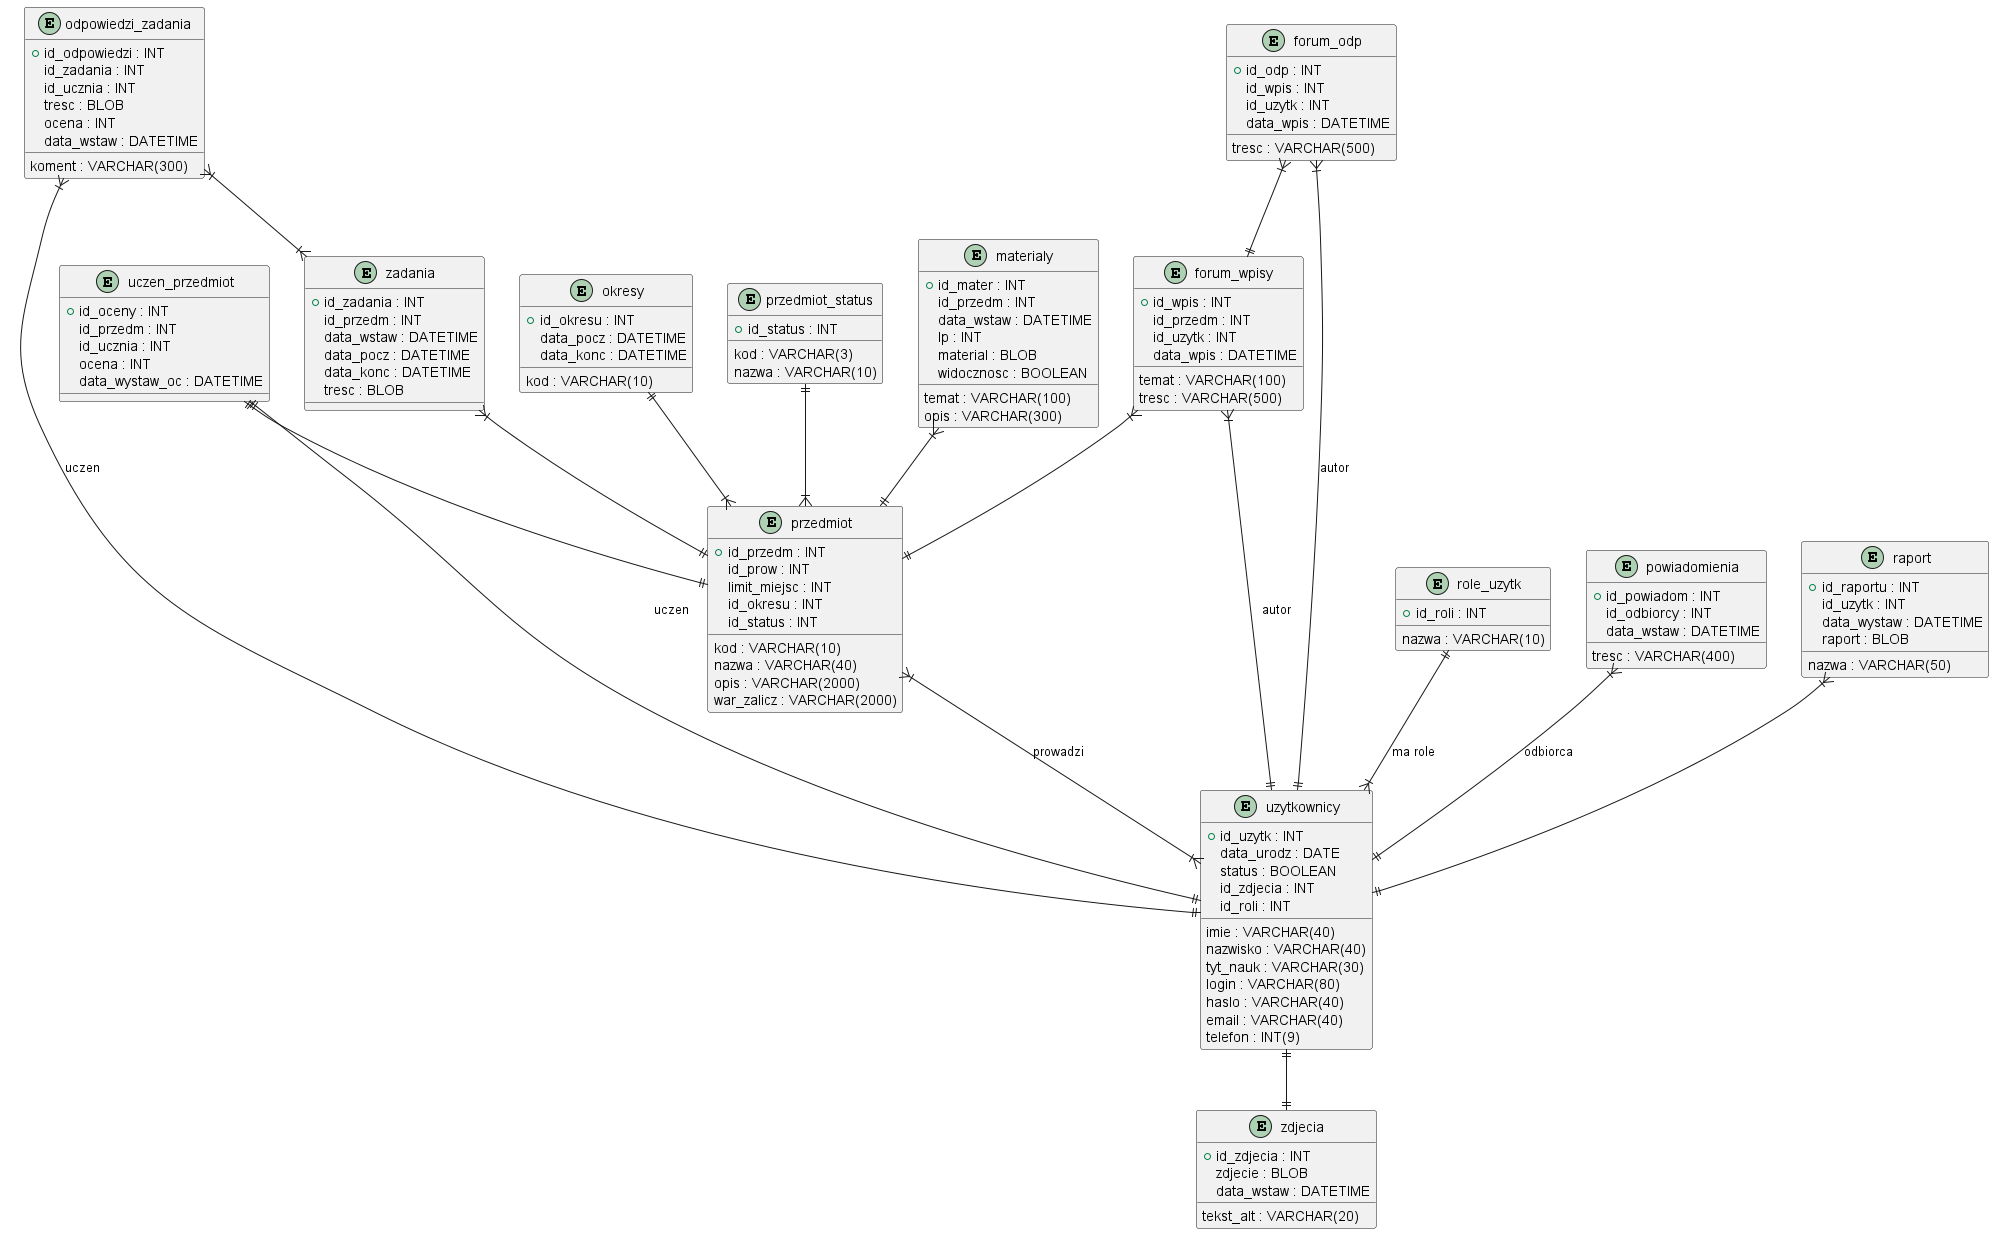

The diagram above was rendered by PlantUML. Its source (embedded in the PNG):
@startuml lms-db-schema

entity "uzytkownicy" {
  +id_uzytk : INT
  imie : VARCHAR(40)
  nazwisko : VARCHAR(40)
  tyt_nauk : VARCHAR(30)
  login : VARCHAR(80)
  haslo : VARCHAR(40)
  email : VARCHAR(40)
  telefon : INT(9)
  data_urodz : DATE
  status : BOOLEAN
  id_zdjecia : INT
  id_roli : INT
}

entity "zdjecia" {
  +id_zdjecia : INT
  zdjecie : BLOB
  tekst_alt : VARCHAR(20)
  data_wstaw : DATETIME
}

entity "przedmiot" {
  +id_przedm : INT
  kod : VARCHAR(10)
  nazwa : VARCHAR(40)
  id_prow : INT
  limit_miejsc : INT
  opis : VARCHAR(2000)
  war_zalicz : VARCHAR(2000)
  id_okresu : INT
  id_status : INT
}

entity "uczen_przedmiot" {
  +id_oceny : INT
  id_przedm : INT
  id_ucznia : INT
  ocena : INT
  data_wystaw_oc : DATETIME
}

entity "zadania" {
  +id_zadania : INT
  id_przedm : INT
  data_wstaw : DATETIME
  data_pocz : DATETIME
  data_konc : DATETIME
  tresc : BLOB
}

entity "odpowiedzi_zadania" {
  +id_odpowiedzi : INT
  id_zadania : INT
  id_ucznia : INT
  tresc : BLOB
  koment : VARCHAR(300)
  ocena : INT
  data_wstaw : DATETIME
}

entity "role_uzytk" {
  +id_roli : INT
  nazwa : VARCHAR(10)
}

entity "materialy" {
  +id_mater : INT
  id_przedm : INT
  data_wstaw : DATETIME
  lp : INT
  temat : VARCHAR(100)
  material : BLOB
  opis : VARCHAR(300)
  widocznosc : BOOLEAN
}

entity "forum_wpisy" {
  +id_wpis : INT
  id_przedm : INT
  id_uzytk : INT
  temat : VARCHAR(100)
  tresc : VARCHAR(500)
  data_wpis : DATETIME
}

entity "forum_odp" {
  +id_odp : INT
  id_wpis : INT
  id_uzytk : INT
  tresc : VARCHAR(500)
  data_wpis : DATETIME
}

entity "powiadomienia" {
  +id_powiadom : INT
  id_odbiorcy : INT
  data_wstaw : DATETIME
  tresc : VARCHAR(400)
}

entity "okresy" {
  +id_okresu : INT
  kod : VARCHAR(10)
  data_pocz : DATETIME
  data_konc : DATETIME
}

entity "przedmiot_status" {
  +id_status : INT
  kod : VARCHAR(3)
  nazwa : VARCHAR(10)
}

entity "raport" {
  +id_raportu : INT
  id_uzytk : INT
  nazwa : VARCHAR(50)
  data_wystaw : DATETIME
  raport : BLOB
}

uzytkownicy ||--|| zdjecia
role_uzytk ||--|{ uzytkownicy : ma role
przedmiot }|--|{ uzytkownicy : prowadzi
uczen_przedmiot ||--|| przedmiot
uczen_przedmiot ||--|| uzytkownicy : uczen
zadania }|--|| przedmiot
odpowiedzi_zadania }|--|{ zadania
odpowiedzi_zadania }|--|| uzytkownicy : uczen
materialy }|--|| przedmiot
forum_wpisy }|--|| przedmiot
forum_wpisy }|--|| uzytkownicy : autor
forum_odp }|--|| forum_wpisy
forum_odp }|--|| uzytkownicy : autor
powiadomienia }|--|| uzytkownicy : odbiorca
okresy ||--|{ przedmiot
przedmiot_status ||--|{ przedmiot
raport }|--|| uzytkownicy

@enduml